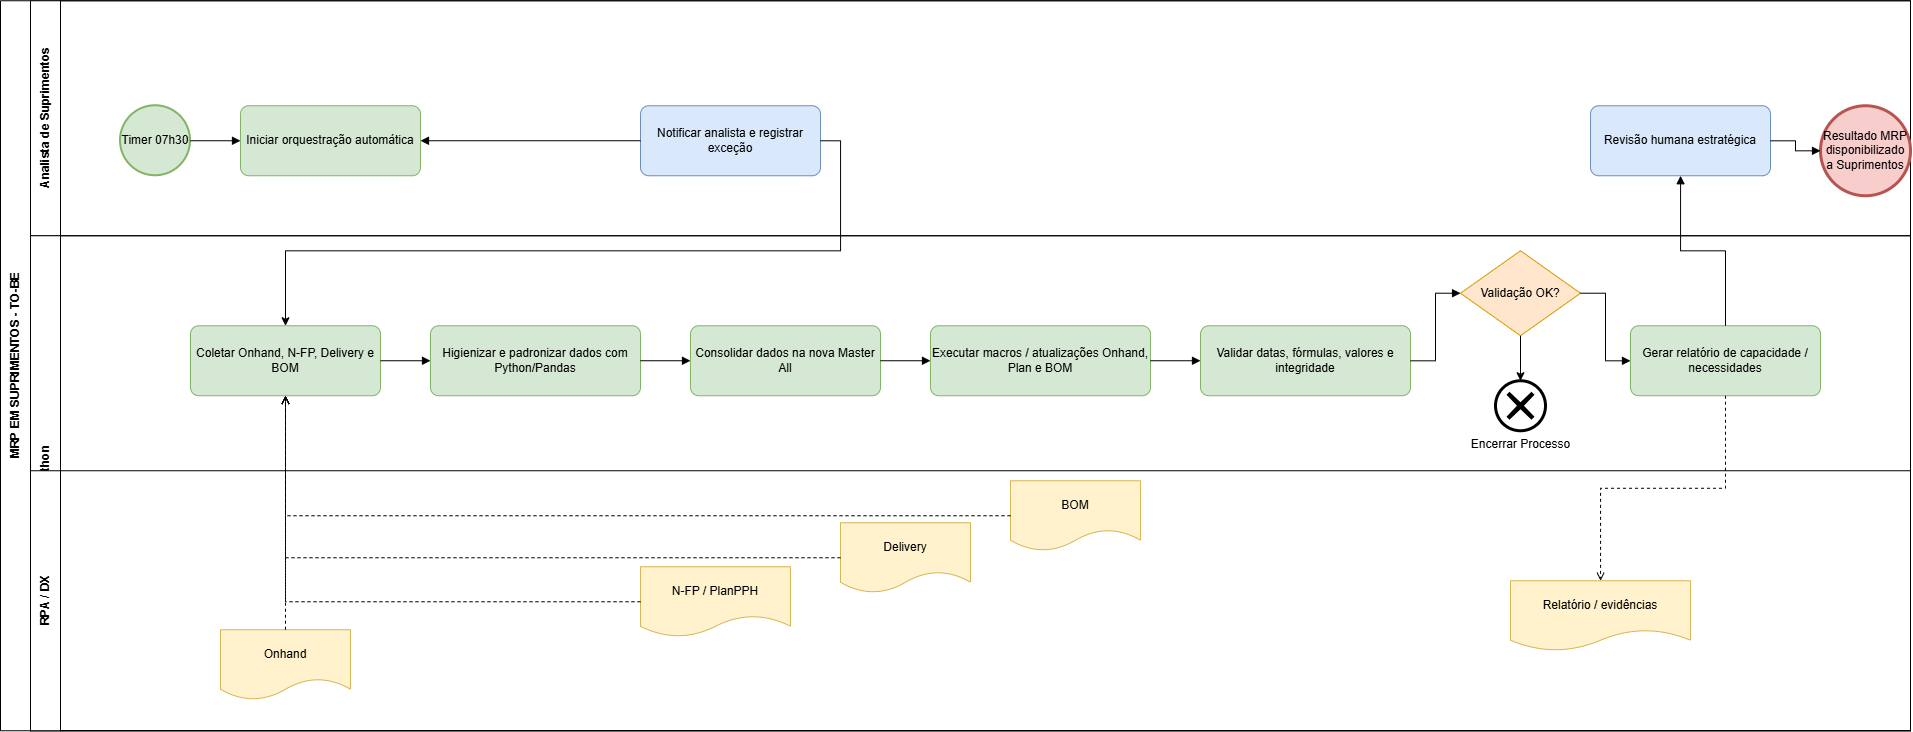

The diagram above was exported from draw.io. Its source (the exported page's mxGraphModel, read from the mxfile embedded in the PNG):
<mxGraphModel dx="1921" dy="1019" grid="1" gridSize="10" guides="1" tooltips="1" connect="1" arrows="1" fold="1" page="1" pageScale="1" pageWidth="1920" pageHeight="1080" math="0" shadow="0">
  <root>
    <mxCell id="0" />
    <mxCell id="1" parent="0" />
    <mxCell id="pool" parent="1" style="swimlane;horizontal=0;startSize=30;html=1;rounded=0;fontStyle=1;" value="MRP EM SUPRIMENTOS - TO-BE" vertex="1">
      <mxGeometry height="730" width="1910" x="20" y="20" as="geometry" />
    </mxCell>
    <mxCell id="l1" parent="pool" style="swimlane;horizontal=0;startSize=30;html=1;rounded=0;" value="Analista de Suprimentos" vertex="1">
      <mxGeometry height="235" width="1880" x="30" as="geometry" />
    </mxCell>
    <mxCell id="s" parent="l1" style="ellipse;whiteSpace=wrap;html=1;aspect=fixed;fillColor=#d5e8d4;strokeColor=#82b366;strokeWidth=2;" value="Timer 07h30" vertex="1">
      <mxGeometry height="70" width="70" x="90" y="105" as="geometry" />
    </mxCell>
    <mxCell id="a1" parent="l1" style="rounded=1;whiteSpace=wrap;html=1;arcSize=12;fillColor=#d5e8d4;strokeColor=#82b366;" value="Iniciar orquestração automática" vertex="1">
      <mxGeometry height="70" width="180" x="210" y="105" as="geometry" />
    </mxCell>
    <mxCell id="h1" parent="l1" style="rounded=1;whiteSpace=wrap;html=1;arcSize=12;fillColor=#dae8fc;strokeColor=#6c8ebf;" value="Notificar analista e registrar exceção" vertex="1">
      <mxGeometry height="70" width="180" x="610" y="105" as="geometry" />
    </mxCell>
    <mxCell id="h2" parent="l1" style="rounded=1;whiteSpace=wrap;html=1;arcSize=12;fillColor=#dae8fc;strokeColor=#6c8ebf;" value="Revisão humana estratégica" vertex="1">
      <mxGeometry height="70" width="180" x="1560" y="105" as="geometry" />
    </mxCell>
    <mxCell id="e" parent="l1" style="ellipse;whiteSpace=wrap;html=1;aspect=fixed;fillColor=#f8cecc;strokeColor=#b85450;strokeWidth=3;" value="Resultado MRP disponibilizado a Suprimentos" vertex="1">
      <mxGeometry height="90" width="90" x="1790" y="105" as="geometry" />
    </mxCell>
    <mxCell id="l2" parent="pool" style="swimlane;horizontal=0;startSize=30;html=1;rounded=0;" value="RPA / Python" vertex="1">
      <mxGeometry height="495" width="1880" x="30" y="235" as="geometry" />
    </mxCell>
    <mxCell id="r1" parent="l2" style="rounded=1;whiteSpace=wrap;html=1;arcSize=12;fillColor=#d5e8d4;strokeColor=#82b366;" value="Coletar Onhand, N-FP, Delivery e BOM" vertex="1">
      <mxGeometry height="70" width="190" x="160" y="90" as="geometry" />
    </mxCell>
    <mxCell id="r2" parent="l2" style="rounded=1;whiteSpace=wrap;html=1;arcSize=12;fillColor=#d5e8d4;strokeColor=#82b366;" value="Higienizar e padronizar dados com Python/Pandas" vertex="1">
      <mxGeometry height="70" width="210" x="400" y="90" as="geometry" />
    </mxCell>
    <mxCell id="r3" parent="l2" style="rounded=1;whiteSpace=wrap;html=1;arcSize=12;fillColor=#d5e8d4;strokeColor=#82b366;" value="Consolidar dados na nova Master All" vertex="1">
      <mxGeometry height="70" width="190" x="660" y="90" as="geometry" />
    </mxCell>
    <mxCell id="r4" parent="l2" style="rounded=1;whiteSpace=wrap;html=1;arcSize=12;fillColor=#d5e8d4;strokeColor=#82b366;" value="Executar macros / atualizações Onhand, Plan e BOM" vertex="1">
      <mxGeometry height="70" width="220" x="900" y="90" as="geometry" />
    </mxCell>
    <mxCell id="r5" parent="l2" style="rounded=1;whiteSpace=wrap;html=1;arcSize=12;fillColor=#d5e8d4;strokeColor=#82b366;" value="Validar datas, fórmulas, valores e integridade" vertex="1">
      <mxGeometry height="70" width="210" x="1170" y="90" as="geometry" />
    </mxCell>
    <mxCell id="g1" parent="l2" style="rhombus;whiteSpace=wrap;html=1;fillColor=#ffe6cc;strokeColor=#d79b00;" value="Validação OK?" vertex="1">
      <mxGeometry height="85" width="120" x="1430" y="15" as="geometry" />
    </mxCell>
    <mxCell id="r6" parent="l2" style="rounded=1;whiteSpace=wrap;html=1;arcSize=12;fillColor=#d5e8d4;strokeColor=#82b366;" value="Gerar relatório de capacidade / necessidades" vertex="1">
      <mxGeometry height="70" width="190" x="1600" y="90" as="geometry" />
    </mxCell>
    <mxCell id="e5" edge="1" parent="l2" source="r1" style="edgeStyle=orthogonalEdgeStyle;rounded=0;orthogonalLoop=1;jettySize=auto;html=1;endArrow=block;endFill=1;" target="r2" value="">
      <mxGeometry relative="1" as="geometry" />
    </mxCell>
    <mxCell id="e6" edge="1" parent="l2" source="r2" style="edgeStyle=orthogonalEdgeStyle;rounded=0;orthogonalLoop=1;jettySize=auto;html=1;endArrow=block;endFill=1;" target="r3" value="">
      <mxGeometry relative="1" as="geometry" />
    </mxCell>
    <mxCell id="e7" edge="1" parent="l2" source="r3" style="edgeStyle=orthogonalEdgeStyle;rounded=0;orthogonalLoop=1;jettySize=auto;html=1;endArrow=block;endFill=1;" target="r4" value="">
      <mxGeometry relative="1" as="geometry" />
    </mxCell>
    <mxCell id="e8" edge="1" parent="l2" source="r4" style="edgeStyle=orthogonalEdgeStyle;rounded=0;orthogonalLoop=1;jettySize=auto;html=1;endArrow=block;endFill=1;" target="r5" value="">
      <mxGeometry relative="1" as="geometry" />
    </mxCell>
    <mxCell id="e9" edge="1" parent="l2" source="r5" style="edgeStyle=orthogonalEdgeStyle;rounded=0;orthogonalLoop=1;jettySize=auto;html=1;endArrow=block;endFill=1;" target="g1" value="">
      <mxGeometry relative="1" as="geometry" />
    </mxCell>
    <mxCell id="e10" edge="1" parent="l2" source="g1" style="edgeStyle=orthogonalEdgeStyle;rounded=0;orthogonalLoop=1;jettySize=auto;html=1;endArrow=block;endFill=1;" target="r6" value="">
      <mxGeometry relative="1" as="geometry" />
    </mxCell>
    <mxCell id="_uH3P6_tjnkDT55wIlBH-2" parent="l2" style="points=[[0.145,0.145,0],[0.5,0,0],[0.855,0.145,0],[1,0.5,0],[0.855,0.855,0],[0.5,1,0],[0.145,0.855,0],[0,0.5,0]];shape=mxgraph.bpmn.event;html=1;verticalLabelPosition=bottom;labelBackgroundColor=#ffffff;verticalAlign=top;align=center;perimeter=ellipsePerimeter;outlineConnect=0;aspect=fixed;outline=end;symbol=cancel;" value="Encerrar Processo" vertex="1">
      <mxGeometry height="50" width="50" x="1465" y="145" as="geometry" />
    </mxCell>
    <mxCell id="_uH3P6_tjnkDT55wIlBH-3" edge="1" parent="l2" source="g1" style="edgeStyle=orthogonalEdgeStyle;rounded=0;orthogonalLoop=1;jettySize=auto;html=1;entryX=0.5;entryY=0;entryDx=0;entryDy=0;entryPerimeter=0;" target="_uH3P6_tjnkDT55wIlBH-2">
      <mxGeometry relative="1" as="geometry" />
    </mxCell>
    <mxCell id="l3" parent="l2" style="swimlane;horizontal=0;startSize=30;html=1;rounded=0;" value="RPA / DX" vertex="1">
      <mxGeometry height="260" width="1880" y="235" as="geometry" />
    </mxCell>
    <mxCell id="d1" parent="l3" style="shape=document;whiteSpace=wrap;html=1;boundedLbl=1;fillColor=#fff2cc;strokeColor=#d6b656;" value="Onhand" vertex="1">
      <mxGeometry height="70" width="130" x="190" y="159" as="geometry" />
    </mxCell>
    <mxCell id="d2" parent="l3" style="shape=document;whiteSpace=wrap;html=1;boundedLbl=1;fillColor=#fff2cc;strokeColor=#d6b656;" value="N-FP / PlanPPH" vertex="1">
      <mxGeometry height="70" width="150" x="610" y="96" as="geometry" />
    </mxCell>
    <mxCell id="d3" parent="l3" style="shape=document;whiteSpace=wrap;html=1;boundedLbl=1;fillColor=#fff2cc;strokeColor=#d6b656;" value="Delivery" vertex="1">
      <mxGeometry height="70" width="130" x="810" y="52" as="geometry" />
    </mxCell>
    <mxCell id="d4" parent="l3" style="shape=document;whiteSpace=wrap;html=1;boundedLbl=1;fillColor=#fff2cc;strokeColor=#d6b656;" value="BOM" vertex="1">
      <mxGeometry height="70" width="130" x="980" y="10" as="geometry" />
    </mxCell>
    <mxCell id="d6" parent="l3" style="shape=document;whiteSpace=wrap;html=1;boundedLbl=1;fillColor=#fff2cc;strokeColor=#d6b656;" value="Relatório / evidências" vertex="1">
      <mxGeometry height="70" width="180" x="1480" y="110" as="geometry" />
    </mxCell>
    <mxCell id="dedge0" edge="1" parent="l2" source="d1" style="edgeStyle=orthogonalEdgeStyle;rounded=0;html=1;dashed=1;endArrow=open;endFill=0;" target="r1" value="">
      <mxGeometry relative="1" as="geometry" />
    </mxCell>
    <mxCell id="dedge1" edge="1" parent="l2" source="d2" style="edgeStyle=orthogonalEdgeStyle;rounded=0;html=1;dashed=1;endArrow=open;endFill=0;" target="r1" value="">
      <mxGeometry relative="1" as="geometry" />
    </mxCell>
    <mxCell id="dedge2" edge="1" parent="l2" source="d3" style="edgeStyle=orthogonalEdgeStyle;rounded=0;html=1;dashed=1;endArrow=open;endFill=0;" target="r1" value="">
      <mxGeometry relative="1" as="geometry" />
    </mxCell>
    <mxCell id="dedge3" edge="1" parent="l2" source="d4" style="edgeStyle=orthogonalEdgeStyle;rounded=0;html=1;dashed=1;endArrow=open;endFill=0;" target="r1" value="">
      <mxGeometry relative="1" as="geometry" />
    </mxCell>
    <mxCell id="dedge5" edge="1" parent="l2" source="r6" style="edgeStyle=orthogonalEdgeStyle;rounded=0;html=1;dashed=1;endArrow=open;endFill=0;" target="d6" value="">
      <mxGeometry relative="1" as="geometry" />
    </mxCell>
    <mxCell id="_uH3P6_tjnkDT55wIlBH-1" edge="1" parent="pool" source="h1" style="edgeStyle=orthogonalEdgeStyle;rounded=0;orthogonalLoop=1;jettySize=auto;html=1;exitX=1;exitY=0.5;exitDx=0;exitDy=0;entryX=0.5;entryY=0;entryDx=0;entryDy=0;" target="r1">
      <mxGeometry relative="1" as="geometry" />
    </mxCell>
    <mxCell id="e0" edge="1" parent="1" source="s" style="edgeStyle=orthogonalEdgeStyle;rounded=0;orthogonalLoop=1;jettySize=auto;html=1;endArrow=block;endFill=1;" target="a1" value="">
      <mxGeometry relative="1" as="geometry" />
    </mxCell>
    <mxCell id="e4" edge="1" parent="1" source="h1" style="edgeStyle=orthogonalEdgeStyle;rounded=0;orthogonalLoop=1;jettySize=auto;html=1;endArrow=block;endFill=1;" target="a1" value="">
      <mxGeometry relative="1" as="geometry" />
    </mxCell>
    <mxCell id="e12" edge="1" parent="1" source="r6" style="edgeStyle=orthogonalEdgeStyle;rounded=0;orthogonalLoop=1;jettySize=auto;html=1;endArrow=block;endFill=1;" target="h2" value="">
      <mxGeometry relative="1" as="geometry" />
    </mxCell>
    <mxCell id="e13" edge="1" parent="1" source="h2" style="edgeStyle=orthogonalEdgeStyle;rounded=0;orthogonalLoop=1;jettySize=auto;html=1;endArrow=block;endFill=1;" target="e" value="">
      <mxGeometry relative="1" as="geometry" />
    </mxCell>
  </root>
</mxGraphModel>